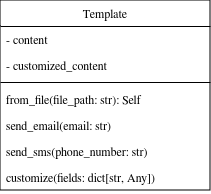

The diagram above was exported from draw.io. Its source (the exported page's mxGraphModel, read from the mxfile embedded in the PNG):
<mxGraphModel dx="938" dy="1322" grid="1" gridSize="10" guides="1" tooltips="1" connect="1" arrows="1" fold="1" page="1" pageScale="1" pageWidth="827" pageHeight="1169" math="0" shadow="0">
  <root>
    <mxCell id="WIyWlLk6GJQsqaUBKTNV-0" />
    <mxCell id="WIyWlLk6GJQsqaUBKTNV-1" parent="WIyWlLk6GJQsqaUBKTNV-0" />
    <mxCell id="zkfFHV4jXpPFQw0GAbJ--0" value="Template" style="swimlane;fontStyle=0;align=center;verticalAlign=top;childLayout=stackLayout;horizontal=1;startSize=26;horizontalStack=0;resizeParent=1;resizeLast=0;collapsible=1;marginBottom=0;rounded=0;shadow=0;strokeWidth=1;" parent="WIyWlLk6GJQsqaUBKTNV-1" vertex="1">
      <mxGeometry x="309" y="310" width="210" height="190" as="geometry">
        <mxRectangle x="230" y="140" width="160" height="26" as="alternateBounds" />
      </mxGeometry>
    </mxCell>
    <mxCell id="zkfFHV4jXpPFQw0GAbJ--1" value="- content" style="text;align=left;verticalAlign=top;spacingLeft=4;spacingRight=4;overflow=hidden;rotatable=0;points=[[0,0.5],[1,0.5]];portConstraint=eastwest;" parent="zkfFHV4jXpPFQw0GAbJ--0" vertex="1">
      <mxGeometry y="26" width="210" height="26" as="geometry" />
    </mxCell>
    <mxCell id="jvJ_73fWFTxTwxFT6aZu-4" value="- customized_content" style="text;align=left;verticalAlign=top;spacingLeft=4;spacingRight=4;overflow=hidden;rotatable=0;points=[[0,0.5],[1,0.5]];portConstraint=eastwest;" vertex="1" parent="zkfFHV4jXpPFQw0GAbJ--0">
      <mxGeometry y="52" width="210" height="26" as="geometry" />
    </mxCell>
    <mxCell id="zkfFHV4jXpPFQw0GAbJ--4" value="" style="line;html=1;strokeWidth=1;align=left;verticalAlign=middle;spacingTop=-1;spacingLeft=3;spacingRight=3;rotatable=0;labelPosition=right;points=[];portConstraint=eastwest;" parent="zkfFHV4jXpPFQw0GAbJ--0" vertex="1">
      <mxGeometry y="78" width="210" height="8" as="geometry" />
    </mxCell>
    <mxCell id="zkfFHV4jXpPFQw0GAbJ--5" value="from_file(file_path: str): Self" style="text;align=left;verticalAlign=top;spacingLeft=4;spacingRight=4;overflow=hidden;rotatable=0;points=[[0,0.5],[1,0.5]];portConstraint=eastwest;" parent="zkfFHV4jXpPFQw0GAbJ--0" vertex="1">
      <mxGeometry y="86" width="210" height="26" as="geometry" />
    </mxCell>
    <mxCell id="jvJ_73fWFTxTwxFT6aZu-1" value="send_email(email: str)" style="text;align=left;verticalAlign=top;spacingLeft=4;spacingRight=4;overflow=hidden;rotatable=1;points=[[0,0.5],[1,0.5]];portConstraint=eastwest;movable=1;resizable=1;deletable=1;editable=1;locked=0;connectable=1;" vertex="1" parent="zkfFHV4jXpPFQw0GAbJ--0">
      <mxGeometry y="112" width="210" height="26" as="geometry" />
    </mxCell>
    <mxCell id="jvJ_73fWFTxTwxFT6aZu-2" value="send_sms(phone_number: str)" style="text;align=left;verticalAlign=top;spacingLeft=4;spacingRight=4;overflow=hidden;rotatable=1;points=[[0,0.5],[1,0.5]];portConstraint=eastwest;movable=1;resizable=1;deletable=1;editable=1;locked=0;connectable=1;" vertex="1" parent="zkfFHV4jXpPFQw0GAbJ--0">
      <mxGeometry y="138" width="210" height="26" as="geometry" />
    </mxCell>
    <mxCell id="jvJ_73fWFTxTwxFT6aZu-3" value="customize(fields: dict[str, Any])" style="text;align=left;verticalAlign=top;spacingLeft=4;spacingRight=4;overflow=hidden;rotatable=1;points=[[0,0.5],[1,0.5]];portConstraint=eastwest;movable=1;resizable=1;deletable=1;editable=1;locked=0;connectable=1;" vertex="1" parent="zkfFHV4jXpPFQw0GAbJ--0">
      <mxGeometry y="164" width="210" height="26" as="geometry" />
    </mxCell>
  </root>
</mxGraphModel>